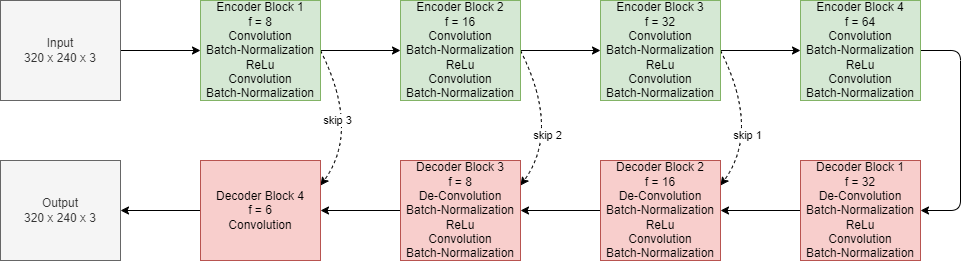

The diagram above was exported from draw.io. Its source (the exported page's mxGraphModel, read from the mxfile embedded in the PNG):
<mxGraphModel dx="1250" dy="907" grid="1" gridSize="10" guides="1" tooltips="1" connect="1" arrows="1" fold="1" page="1" pageScale="1" pageWidth="850" pageHeight="1100" math="0" shadow="0">
  <root>
    <mxCell id="0" />
    <mxCell id="1" parent="0" />
    <mxCell id="13" style="edgeStyle=none;html=1;exitX=1;exitY=0.5;exitDx=0;exitDy=0;entryX=0;entryY=0.5;entryDx=0;entryDy=0;" parent="1" source="2" target="4" edge="1">
      <mxGeometry relative="1" as="geometry" />
    </mxCell>
    <mxCell id="2" value="Input&lt;br&gt;320 x 240 x 3" style="rounded=0;whiteSpace=wrap;html=1;fillColor=#f5f5f5;fontColor=#333333;strokeColor=#666666;" parent="1" vertex="1">
      <mxGeometry width="120" height="100" as="geometry" />
    </mxCell>
    <mxCell id="14" style="edgeStyle=none;html=1;exitX=1;exitY=0.5;exitDx=0;exitDy=0;entryX=0;entryY=0.5;entryDx=0;entryDy=0;" parent="1" source="4" target="5" edge="1">
      <mxGeometry relative="1" as="geometry" />
    </mxCell>
    <mxCell id="22" style="edgeStyle=none;html=1;exitX=1;exitY=0.5;exitDx=0;exitDy=0;entryX=1;entryY=0.25;entryDx=0;entryDy=0;curved=1;dashed=1;" parent="1" source="4" target="9" edge="1">
      <mxGeometry relative="1" as="geometry">
        <Array as="points">
          <mxPoint x="360" y="130" />
        </Array>
      </mxGeometry>
    </mxCell>
    <mxCell id="25" value="skip 3" style="edgeLabel;html=1;align=center;verticalAlign=middle;resizable=0;points=[];" parent="22" vertex="1" connectable="0">
      <mxGeometry x="-0.115" y="-16" relative="1" as="geometry">
        <mxPoint as="offset" />
      </mxGeometry>
    </mxCell>
    <mxCell id="4" value="Encoder Block 1&lt;br&gt;f = 8&lt;br&gt;Convolution&lt;br&gt;Batch-Normalization&lt;br&gt;ReLu&lt;br&gt;Convolution&lt;br&gt;Batch-Normalization" style="rounded=0;whiteSpace=wrap;html=1;fillColor=#d5e8d4;strokeColor=#82b366;" parent="1" vertex="1">
      <mxGeometry x="200" width="120" height="100" as="geometry" />
    </mxCell>
    <mxCell id="15" style="edgeStyle=none;html=1;exitX=1;exitY=0.5;exitDx=0;exitDy=0;entryX=0;entryY=0.5;entryDx=0;entryDy=0;" parent="1" source="5" target="6" edge="1">
      <mxGeometry relative="1" as="geometry" />
    </mxCell>
    <mxCell id="23" style="edgeStyle=none;curved=1;html=1;exitX=1;exitY=0.5;exitDx=0;exitDy=0;entryX=1;entryY=0.25;entryDx=0;entryDy=0;dashed=1;" parent="1" source="5" target="10" edge="1">
      <mxGeometry relative="1" as="geometry">
        <Array as="points">
          <mxPoint x="560" y="130" />
        </Array>
      </mxGeometry>
    </mxCell>
    <mxCell id="26" value="skip 2" style="edgeLabel;html=1;align=center;verticalAlign=middle;resizable=0;points=[];" parent="23" vertex="1" connectable="0">
      <mxGeometry x="0.105" y="-14" relative="1" as="geometry">
        <mxPoint as="offset" />
      </mxGeometry>
    </mxCell>
    <mxCell id="5" value="Encoder Block 2&lt;br style=&quot;border-color: var(--border-color);&quot;&gt;f = 16&lt;br style=&quot;border-color: var(--border-color);&quot;&gt;Convolution&lt;br&gt;Batch-Normalization&lt;br style=&quot;border-color: var(--border-color);&quot;&gt;ReLu&lt;br style=&quot;border-color: var(--border-color);&quot;&gt;Convolution&lt;br style=&quot;border-color: var(--border-color);&quot;&gt;Batch-Normalization" style="rounded=0;whiteSpace=wrap;html=1;fillColor=#d5e8d4;strokeColor=#82b366;" parent="1" vertex="1">
      <mxGeometry x="400" width="120" height="100" as="geometry" />
    </mxCell>
    <mxCell id="16" style="edgeStyle=none;html=1;exitX=1;exitY=0.5;exitDx=0;exitDy=0;entryX=0;entryY=0.5;entryDx=0;entryDy=0;" parent="1" source="6" target="7" edge="1">
      <mxGeometry relative="1" as="geometry" />
    </mxCell>
    <mxCell id="24" style="edgeStyle=none;curved=1;html=1;exitX=1;exitY=0.5;exitDx=0;exitDy=0;entryX=1;entryY=0.25;entryDx=0;entryDy=0;dashed=1;" parent="1" source="6" target="11" edge="1">
      <mxGeometry relative="1" as="geometry">
        <Array as="points">
          <mxPoint x="760" y="130" />
        </Array>
      </mxGeometry>
    </mxCell>
    <mxCell id="27" value="skip 1" style="edgeLabel;html=1;align=center;verticalAlign=middle;resizable=0;points=[];" parent="24" vertex="1" connectable="0">
      <mxGeometry x="0.115" y="-14" relative="1" as="geometry">
        <mxPoint as="offset" />
      </mxGeometry>
    </mxCell>
    <mxCell id="6" value="Encoder Block 3&lt;br style=&quot;border-color: var(--border-color);&quot;&gt;f = 32&lt;br style=&quot;border-color: var(--border-color);&quot;&gt;Convolution&lt;br style=&quot;border-color: var(--border-color);&quot;&gt;Batch-Normalization&lt;br style=&quot;border-color: var(--border-color);&quot;&gt;ReLu&lt;br style=&quot;border-color: var(--border-color);&quot;&gt;Convolution&lt;br style=&quot;border-color: var(--border-color);&quot;&gt;Batch-Normalization" style="rounded=0;whiteSpace=wrap;html=1;fillColor=#d5e8d4;strokeColor=#82b366;" parent="1" vertex="1">
      <mxGeometry x="600" width="120" height="100" as="geometry" />
    </mxCell>
    <mxCell id="17" style="edgeStyle=none;html=1;exitX=1;exitY=0.5;exitDx=0;exitDy=0;entryX=1;entryY=0.5;entryDx=0;entryDy=0;" parent="1" source="7" target="12" edge="1">
      <mxGeometry relative="1" as="geometry">
        <Array as="points">
          <mxPoint x="960" y="50" />
          <mxPoint x="960" y="210" />
        </Array>
      </mxGeometry>
    </mxCell>
    <mxCell id="7" value="Encoder Block 4&lt;br style=&quot;border-color: var(--border-color);&quot;&gt;f = 64&lt;br style=&quot;border-color: var(--border-color);&quot;&gt;Convolution&lt;br&gt;Batch-Normalization&lt;br style=&quot;border-color: var(--border-color);&quot;&gt;ReLu&lt;br style=&quot;border-color: var(--border-color);&quot;&gt;Convolution&lt;br style=&quot;border-color: var(--border-color);&quot;&gt;Batch-Normalization" style="rounded=0;whiteSpace=wrap;html=1;fillColor=#d5e8d4;strokeColor=#82b366;" parent="1" vertex="1">
      <mxGeometry x="800" width="120" height="100" as="geometry" />
    </mxCell>
    <mxCell id="8" value="Output&lt;br&gt;320 x 240 x 3" style="rounded=0;whiteSpace=wrap;html=1;fillColor=#f5f5f5;fontColor=#333333;strokeColor=#666666;" parent="1" vertex="1">
      <mxGeometry y="160" width="120" height="100" as="geometry" />
    </mxCell>
    <mxCell id="21" style="edgeStyle=none;html=1;exitX=0;exitY=0.5;exitDx=0;exitDy=0;entryX=1;entryY=0.5;entryDx=0;entryDy=0;" parent="1" source="9" target="8" edge="1">
      <mxGeometry relative="1" as="geometry" />
    </mxCell>
    <mxCell id="9" value="Decoder Block 4&lt;br style=&quot;border-color: var(--border-color);&quot;&gt;f = 6&lt;br style=&quot;border-color: var(--border-color);&quot;&gt;Convolution" style="rounded=0;whiteSpace=wrap;html=1;fillColor=#f8cecc;strokeColor=#b85450;" parent="1" vertex="1">
      <mxGeometry x="200" y="160" width="120" height="100" as="geometry" />
    </mxCell>
    <mxCell id="20" style="edgeStyle=none;html=1;exitX=0;exitY=0.5;exitDx=0;exitDy=0;entryX=1;entryY=0.5;entryDx=0;entryDy=0;" parent="1" source="10" target="9" edge="1">
      <mxGeometry relative="1" as="geometry" />
    </mxCell>
    <mxCell id="10" value="Decoder Block 3&lt;br style=&quot;border-color: var(--border-color);&quot;&gt;f = 8&lt;br style=&quot;border-color: var(--border-color);&quot;&gt;De-Convolution&lt;br style=&quot;border-color: var(--border-color);&quot;&gt;Batch-Normalization&lt;br style=&quot;border-color: var(--border-color);&quot;&gt;ReLu&lt;br style=&quot;border-color: var(--border-color);&quot;&gt;Convolution&lt;br style=&quot;border-color: var(--border-color);&quot;&gt;Batch-Normalization" style="rounded=0;whiteSpace=wrap;html=1;fillColor=#f8cecc;strokeColor=#b85450;" parent="1" vertex="1">
      <mxGeometry x="400" y="160" width="120" height="100" as="geometry" />
    </mxCell>
    <mxCell id="19" style="edgeStyle=none;html=1;exitX=0;exitY=0.5;exitDx=0;exitDy=0;entryX=1;entryY=0.5;entryDx=0;entryDy=0;" parent="1" source="11" target="10" edge="1">
      <mxGeometry relative="1" as="geometry" />
    </mxCell>
    <mxCell id="11" value="Decoder Block 2&lt;br style=&quot;border-color: var(--border-color);&quot;&gt;f = 16&lt;br style=&quot;border-color: var(--border-color);&quot;&gt;De-Convolution&lt;br style=&quot;border-color: var(--border-color);&quot;&gt;Batch-Normalization&lt;br style=&quot;border-color: var(--border-color);&quot;&gt;ReLu&lt;br style=&quot;border-color: var(--border-color);&quot;&gt;Convolution&lt;br style=&quot;border-color: var(--border-color);&quot;&gt;Batch-Normalization" style="rounded=0;whiteSpace=wrap;html=1;fillColor=#f8cecc;strokeColor=#b85450;" parent="1" vertex="1">
      <mxGeometry x="600" y="160" width="120" height="100" as="geometry" />
    </mxCell>
    <mxCell id="18" style="edgeStyle=none;html=1;exitX=0;exitY=0.5;exitDx=0;exitDy=0;entryX=1;entryY=0.5;entryDx=0;entryDy=0;" parent="1" source="12" target="11" edge="1">
      <mxGeometry relative="1" as="geometry" />
    </mxCell>
    <mxCell id="12" value="Decoder Block 1&lt;br&gt;f = 32&lt;br&gt;De-Convolution&lt;br&gt;Batch-Normalization&lt;br&gt;ReLu&lt;br&gt;Convolution&lt;br&gt;Batch-Normalization" style="rounded=0;whiteSpace=wrap;html=1;fillColor=#f8cecc;strokeColor=#b85450;" parent="1" vertex="1">
      <mxGeometry x="800" y="160" width="120" height="100" as="geometry" />
    </mxCell>
  </root>
</mxGraphModel>